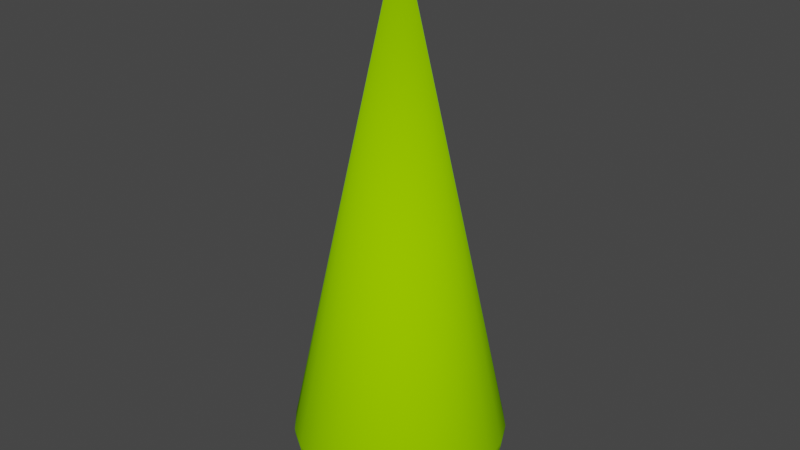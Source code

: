 # Source: HPK21m.blend  (saved by Blender 4.0.36; exported with 4.5.12 LTS)
import bpy
from mathutils import Matrix  # noqa: F401  (used for matrix-valued properties, if any)

bpy.ops.wm.read_factory_settings(use_empty=True)
scene = bpy.context.scene
scene.name = 'Scene'

# ---- collections
col_collection = bpy.data.collections.new('Collection'); scene.collection.children.link(col_collection)

# ---- materials (node trees are filled in below, after node groups)
mat_trunk = bpy.data.materials.new('Trunk')
mat_trunk.use_transparent_shadow = False
mat_trunk.diffuse_color = (0.3922, 0.1961, 0.0, 1.0)
mat_trunk.roughness = 1.0
mat_canopy = bpy.data.materials.new('Canopy')
mat_canopy.use_transparent_shadow = False
mat_canopy.diffuse_color = (0.2941, 0.6863, 0.0, 1.0)
mat_canopy.roughness = 1.0

# ---- material node trees
mat_trunk.use_nodes = True; mat_trunk.node_tree.nodes.clear()
_N = mat_trunk.node_tree.nodes; _L = mat_trunk.node_tree.links
n0 = _N.new('ShaderNodeBsdfPrincipled'); n0.name = 'Principled BSDF'; n0.location = (0, 300)
n0.inputs[0].default_value = (0.3922, 0.1961, 0.0, 1.0)
n0.inputs[2].default_value = 1.0
n0.inputs[3].default_value = 1.45
n0.inputs[13].default_value = 0.0
n1 = _N.new('ShaderNodeOutputMaterial'); n1.name = 'Material Output'; n1.location = (280, 300)
_L.new(n0.outputs[0], n1.inputs[0])
n1.is_active_output = True
mat_canopy.use_nodes = True; mat_canopy.node_tree.nodes.clear()
_N = mat_canopy.node_tree.nodes; _L = mat_canopy.node_tree.links
n0 = _N.new('ShaderNodeBsdfPrincipled'); n0.name = 'Principled BSDF'; n0.location = (0, 300)
n0.inputs[0].default_value = (0.2941, 0.6863, 0.0, 1.0)
n0.inputs[2].default_value = 1.0
n0.inputs[3].default_value = 1.45
n0.inputs[13].default_value = 0.0
n1 = _N.new('ShaderNodeOutputMaterial'); n1.name = 'Material Output'; n1.location = (280, 300)
_L.new(n0.outputs[0], n1.inputs[0])
n1.is_active_output = True

# ---- world
world_world = bpy.data.worlds.new('World'); scene.world = world_world
world_world.use_nodes = True; world_world.node_tree.nodes.clear()
_N = world_world.node_tree.nodes; _L = world_world.node_tree.links
n0 = _N.new('ShaderNodeOutputWorld'); n0.name = 'World Output'; n0.location = (300, 300)
n1 = _N.new('ShaderNodeBackground'); n1.name = 'Background'; n1.location = (10, 300)
n1.inputs[0].default_value = (0.05088, 0.05088, 0.05088, 1.0)
_L.new(n1.outputs[0], n0.inputs[0])
n0.is_active_output = True
world_world.color = (0.05088, 0.05088, 0.05088)
world_world.use_sun_shadow = False
world_world.sun_shadow_jitter_overblur = 0.0

# ---- meshes
me_hpk21m = bpy.data.meshes.new('HPK21m')
me_hpk21m.from_pydata([(-0.2129, -0.07272, 0.5), (-0.2129, -0.07272, 19.9), (-0.1868, -0.1253, 0.5), (-0.1868, -0.1253, 19.9), (-0.2245, -0.01513, 0.5), (-0.2245, -0.01513, 19.9), (-0.148, -0.1694, 0.5), (-0.148, -0.1694, 19.9), (-0.09914, -0.202, 0.5), (-0.09914, -0.202, 19.9), (-0.04349, -0.2208, 0.5), (-0.04349, -0.2208, 19.9), (-0.2235, 1.687e-08, 19.9), (-0.2208, 0.04349, 19.9), (-0.2208, 0.04349, 0.5), (-0.2235, 1.687e-08, 0.5), (-0.202, 0.09914, 0.5), (-0.202, 0.09914, 19.9), (0.01513, -0.2245, 0.5), (0.01513, -0.2245, 19.9), (-0.1694, 0.148, 0.5), (-0.1694, 0.148, 19.9), (-0.1253, 0.1868, 0.5), (-0.1253, 0.1868, 19.9), (-0.07272, 0.2129, 0.5), (-0.07272, 0.2129, 19.9), (-0.01513, 0.2245, 0.5), (-0.01513, 0.2245, 19.9), (0.04349, 0.2208, 0.5), (0.04349, 0.2208, 19.9), (0.09914, 0.202, 0.5), (0.09914, 0.202, 19.9), (0.148, 0.1694, 0.5), (0.148, 0.1694, 19.9), (0.1868, 0.1253, 0.5), (0.1868, 0.1253, 19.9), (0.2129, 0.07272, 0.5), (0.2129, 0.07272, 19.9), (0.2245, 0.01513, 0.5), (0.2245, 0.01513, 19.9), (0.2208, -0.04349, 0.5), (0.2208, -0.04349, 19.9), (0.2235, -1.687e-08, 0.5), (0.2235, -1.687e-08, 19.9), (0.202, -0.09914, 0.5), (0.202, -0.09914, 19.9), (0.1694, -0.148, 0.5), (0.1694, -0.148, 19.9), (0.1253, -0.1868, 0.5), (0.1253, -0.1868, 19.9), (0.07272, -0.2129, 0.5), (0.07272, -0.2129, 19.9), (-0.09914, -0.202, 0.0), (-0.04349, -0.2208, 0.0), (0.07272, -0.2129, 0.0), (0.1253, -0.1868, 0.0), (-0.2208, 0.04349, 0.0), (-0.2235, 1.687e-08, 0.0), (-0.2245, -0.01513, 0.0), (-0.202, 0.09914, 0.0), (-0.1694, 0.148, 0.0), (0.1694, -0.148, 0.0), (-0.1253, 0.1868, 0.0), (-0.07272, 0.2129, 0.0), (-0.01513, 0.2245, 0.0), (0.04349, 0.2208, 0.0), (0.09914, 0.202, 0.0), (0.148, 0.1694, 0.0), (0.1868, 0.1253, 0.0), (0.2129, 0.07272, 0.0), (0.2245, 0.01513, 0.0), (0.2208, -0.04349, 0.0), (0.2235, -1.687e-08, 0.0), (0.202, -0.09914, 0.0), (-0.1868, -0.1253, 0.0), (-0.148, -0.1694, 0.0), (-0.2129, -0.07272, 0.0), (0.01513, -0.2245, 0.0), (-3.934, 0.7749, 1.955), (-3.599, 1.767, 1.955), (-3.95, 0.7782, 2.173), (-3.614, 1.774, 2.173), (-4.62e-14, -5.775e-14, 21.0), (-3.883, 0.765, 1.74), (-3.553, 1.744, 1.74), (-3.8, 0.7486, 1.533), (-3.477, 1.707, 1.533), (-3.686, 0.7261, 1.337), (-3.372, 1.655, 1.337), (-3.542, 0.6978, 1.155), (-3.241, 1.591, 1.155), (-3.372, 0.6642, 0.9901), (-3.085, 1.514, 0.9901), (-3.178, 0.626, 0.8458), (-2.907, 1.427, 0.8458), (-2.711, 1.331, 0.7242), (-2.963, 0.5837, 0.7242), (-2.274, 1.987, 0.7242), (-2.439, 2.131, 0.8458), (-2.499, 1.227, 0.6274), (-2.096, 1.831, 0.6274), (-2.275, 1.117, 0.557), (-1.908, 1.667, 0.557), (-2.486, 0.4898, 0.557), (-2.731, 0.538, 0.6274), (-2.043, 1.003, 0.5143), (-1.714, 1.497, 0.5143), (-1.807, 0.8871, 0.5), (-1.516, 1.325, 0.5), (-2.588, 2.261, 0.9901), (-1.804, 2.69, 0.8458), (-1.915, 2.854, 0.9901), (-2.719, 2.375, 1.155), (-2.011, 2.998, 1.155), (-2.829, 2.472, 1.337), (-2.093, 3.12, 1.337), (-2.917, 2.548, 1.533), (-2.158, 3.216, 1.533), (-2.98, 2.604, 1.74), (-2.205, 3.287, 1.74), (-3.019, 2.638, 1.955), (-2.234, 3.329, 1.955), (-3.032, 2.649, 2.173), (-2.243, 3.344, 2.173), (-3.864, -0.2604, 1.533), (-3.949, -0.2661, 1.74), (-4.0, -0.2696, 1.955), (-3.429, -0.2311, 0.9901), (-3.602, -0.2428, 1.155), (-1.975, 0.3891, 0.5), (-2.233, 0.4399, 0.5143), (-3.252, -1.111, 0.9901), (-3.417, -1.167, 1.155), (-2.854, -1.915, 0.9901), (-2.998, -2.011, 1.155), (-2.261, -2.588, 0.9901), (-2.375, -2.719, 1.155), (-1.514, -3.085, 0.9901), (-1.591, -3.241, 1.155), (-0.6642, -3.372, 0.9901), (-0.6978, -3.542, 1.155), (0.2311, -3.429, 0.9901), (0.2428, -3.602, 1.155), (1.111, -3.252, 0.9901), (1.167, -3.417, 1.155), (1.915, -2.854, 0.9901), (2.011, -2.998, 1.155), (2.588, -2.261, 0.9901), (2.719, -2.375, 1.155), (3.085, -1.514, 0.9901), (3.241, -1.591, 1.155), (3.372, -0.6642, 0.9901), (3.542, -0.6978, 1.155), (3.686, -0.7261, 1.337), (3.372, -1.655, 1.337), (3.8, -0.7486, 1.533), (3.477, -1.707, 1.533), (2.829, -2.472, 1.337), (2.917, -2.548, 1.533), (3.553, -1.744, 1.74), (2.98, -2.604, 1.74), (2.907, -1.427, 0.8458), (2.439, -2.131, 0.8458), (2.711, -1.331, 0.7242), (2.274, -1.987, 0.7242), (2.963, -0.5837, 0.7242), (3.178, -0.626, 0.8458), (2.731, -0.538, 0.6274), (2.499, -1.227, 0.6274), (2.486, -0.4898, 0.557), (2.275, -1.117, 0.557), (2.233, -0.4399, 0.5143), (2.043, -1.003, 0.5143), (1.975, -0.3891, 0.5), (1.807, -0.8871, 0.5), (2.096, -1.831, 0.6274), (1.908, -1.667, 0.557), (1.714, -1.497, 0.5143), (1.516, -1.325, 0.5), (2.158, -3.216, 1.533), (2.205, -3.287, 1.74), (3.019, -2.638, 1.955), (2.234, -3.329, 1.955), (3.032, -2.649, 2.173), (2.243, -3.344, 2.173), (3.599, -1.767, 1.955), (3.614, -1.774, 2.173), (2.093, -3.12, 1.337), (1.804, -2.69, 0.8458), (1.682, -2.508, 0.7242), (1.551, -2.312, 0.6274), (1.412, -2.105, 0.557), (1.268, -1.89, 0.5143), (1.122, -1.672, 0.5), (1.301, -3.81, 2.173), (0.2708, -4.017, 2.173), (1.296, -3.794, 1.955), (1.279, -3.745, 1.74), (1.252, -3.665, 1.533), (1.214, -3.555, 1.337), (1.047, -3.065, 0.8458), (0.9759, -2.858, 0.7242), (0.8996, -2.634, 0.6274), (0.819, -2.398, 0.557), (0.7356, -2.154, 0.5143), (0.1872, -2.777, 0.6274), (0.2031, -3.013, 0.7242), (0.6506, -1.905, 0.5), (0.2696, -4.0, 1.955), (-0.7749, -3.934, 1.955), (-0.7782, -3.95, 2.173), (0.2661, -3.949, 1.74), (0.2604, -3.864, 1.533), (0.2526, -3.748, 1.337), (-0.7261, -3.686, 1.337), (-0.7486, -3.8, 1.533), (0.2178, -3.231, 0.8458), (0.1704, -2.528, 0.557), (0.153, -2.271, 0.5143), (0.1354, -2.009, 0.5), (-1.774, -3.614, 2.173), (-0.765, -3.883, 1.74), (-0.626, -3.178, 0.8458), (-0.5837, -2.963, 0.7242), (-0.538, -2.731, 0.6274), (-0.4399, -2.233, 0.5143), (-0.4898, -2.486, 0.557), (-1.707, -3.477, 1.533), (-1.744, -3.553, 1.74), (-1.767, -3.599, 1.955), (-0.3891, -1.975, 0.5), (-1.655, -3.372, 1.337), (-1.117, -2.275, 0.557), (-1.227, -2.499, 0.6274), (-1.667, -1.908, 0.557), (-1.831, -2.096, 0.6274), (-1.331, -2.711, 0.7242), (-1.987, -2.274, 0.7242), (-1.003, -2.043, 0.5143), (-1.497, -1.714, 0.5143), (-0.8871, -1.807, 0.5), (-1.325, -1.516, 0.5), (-2.649, -3.032, 2.173), (-2.638, -3.019, 1.955), (-2.604, -2.98, 1.74), (-2.548, -2.917, 1.533), (-2.472, -2.829, 1.337), (-3.329, -2.234, 1.955), (-3.344, -2.243, 2.173), (-1.427, -2.907, 0.8458), (-2.131, -2.439, 0.8458), (-3.81, -1.301, 2.173), (-3.287, -2.205, 1.74), (-3.216, -2.158, 1.533), (-3.12, -2.093, 1.337), (-3.555, -1.214, 1.337), (-3.665, -1.252, 1.533), (-2.69, -1.804, 0.8458), (-2.508, -1.682, 0.7242), (-2.858, -0.9759, 0.7242), (-3.065, -1.047, 0.8458), (-2.312, -1.551, 0.6274), (-3.748, -0.2526, 1.337), (-2.105, -1.412, 0.557), (-3.013, -0.2031, 0.7242), (-3.231, -0.2178, 0.8458), (-1.89, -1.268, 0.5143), (-1.672, -1.122, 0.5), (-2.634, -0.8996, 0.6274), (-2.777, -0.1872, 0.6274), (-2.398, -0.819, 0.557), (-2.528, -0.1704, 0.557), (-3.794, -1.296, 1.955), (-3.745, -1.279, 1.74), (-2.154, -0.7356, 0.5143), (-1.905, -0.6506, 0.5), (-4.017, -0.2708, 2.173), (-2.271, -0.153, 0.5143), (-2.009, -0.1354, 0.5), (-1.122, 1.672, 0.5), (-0.6506, 1.905, 0.5), (-0.1354, 2.009, 0.5), (0.3891, 1.975, 0.5), (0.8871, 1.807, 0.5), (1.325, 1.516, 0.5), (1.672, 1.122, 0.5), (1.905, 0.6506, 0.5), (2.009, 0.1354, 0.5), (-1.047, 3.065, 0.8458), (-1.111, 3.252, 0.9901), (-1.682, 2.508, 0.7242), (-0.9759, 2.858, 0.7242), (-1.551, 2.312, 0.6274), (-1.412, 2.105, 0.557), (-1.268, 1.89, 0.5143), (-1.301, 3.81, 2.173), (-0.2708, 4.017, 2.173), (-1.296, 3.794, 1.955), (-0.2696, 4.0, 1.955), (-1.279, 3.745, 1.74), (-0.2661, 3.949, 1.74), (-1.252, 3.665, 1.533), (-0.2604, 3.864, 1.533), (-1.214, 3.555, 1.337), (-0.2526, 3.748, 1.337), (-1.167, 3.417, 1.155), (-0.2428, 3.602, 1.155), (-0.2311, 3.429, 0.9901), (-0.2178, 3.231, 0.8458), (-0.2031, 3.013, 0.7242), (-0.8996, 2.634, 0.6274), (-0.1872, 2.777, 0.6274), (-0.819, 2.398, 0.557), (-0.1704, 2.528, 0.557), (-0.7356, 2.154, 0.5143), (-0.153, 2.271, 0.5143), (0.7749, 3.934, 1.955), (0.7782, 3.95, 2.173), (0.765, 3.883, 1.74), (0.7486, 3.8, 1.533), (0.7261, 3.686, 1.337), (3.883, -0.765, 1.74), (3.934, -0.7749, 1.955), (0.6978, 3.542, 1.155), (3.95, -0.7782, 2.173), (0.6642, 3.372, 0.9901), (0.626, 3.178, 0.8458), (0.5837, 2.963, 0.7242), (0.538, 2.731, 0.6274), (0.4898, 2.486, 0.557), (0.4399, 2.233, 0.5143), (1.767, 3.599, 1.955), (1.774, 3.614, 2.173), (1.744, 3.553, 1.74), (1.707, 3.477, 1.533), (1.514, 3.085, 0.9901), (1.591, 3.241, 1.155), (1.427, 2.907, 0.8458), (1.331, 2.711, 0.7242), (1.227, 2.499, 0.6274), (1.117, 2.275, 0.557), (1.003, 2.043, 0.5143), (2.649, 3.032, 2.173), (2.638, 3.019, 1.955), (2.604, 2.98, 1.74), (2.548, 2.917, 1.533), (1.655, 3.372, 1.337), (2.472, 2.829, 1.337), (2.375, 2.719, 1.155), (2.261, 2.588, 0.9901), (2.131, 2.439, 0.8458), (1.987, 2.274, 0.7242), (1.831, 2.096, 0.6274), (1.667, 1.908, 0.557), (1.497, 1.714, 0.5143), (3.344, 2.243, 2.173), (3.329, 2.234, 1.955), (3.287, 2.205, 1.74), (3.745, 1.279, 1.74), (3.794, 1.296, 1.955), (3.216, 2.158, 1.533), (3.665, 1.252, 1.533), (3.12, 2.093, 1.337), (2.998, 2.011, 1.155), (1.89, 1.268, 0.5143), (2.154, 0.7356, 0.5143), (2.105, 1.412, 0.557), (2.398, 0.819, 0.557), (2.312, 1.551, 0.6274), (2.634, 0.8996, 0.6274), (2.508, 1.682, 0.7242), (2.858, 0.9759, 0.7242), (2.69, 1.804, 0.8458), (3.065, 1.047, 0.8458), (2.854, 1.915, 0.9901), (3.949, 0.2661, 1.74), (4.0, 0.2696, 1.955), (3.81, 1.301, 2.173), (4.017, 0.2708, 2.173), (3.864, 0.2604, 1.533), (3.555, 1.214, 1.337), (3.748, 0.2526, 1.337), (3.417, 1.167, 1.155), (3.602, 0.2428, 1.155), (3.252, 1.111, 0.9901), (3.429, 0.2311, 0.9901), (3.231, 0.2178, 0.8458), (3.013, 0.2031, 0.7242), (2.777, 0.1872, 0.6274), (2.528, 0.1704, 0.557), (2.271, 0.153, 0.5143)], [], [(0, 2, 3), (0, 3, 1), (4, 0, 1), (4, 1, 5), (2, 6, 7), (2, 7, 3), (9, 7, 6), (9, 6, 8), (11, 9, 8), (11, 8, 10), (15, 4, 5), (15, 5, 12), (15, 12, 13), (14, 15, 13), (16, 14, 13), (16, 13, 17), (19, 11, 10), (19, 10, 18), (20, 16, 17), (20, 17, 21), (21, 23, 22), (21, 22, 20), (23, 25, 24), (23, 24, 22), (27, 26, 24), (25, 27, 24), (27, 29, 28), (27, 28, 26), (29, 31, 30), (29, 30, 28), (33, 32, 30), (31, 33, 30), (34, 32, 33), (34, 33, 35), (36, 34, 35), (36, 35, 37), (38, 36, 37), (38, 37, 39), (42, 38, 39), (42, 39, 43), (40, 43, 41), (40, 42, 43), (44, 40, 41), (44, 41, 45), (46, 44, 45), (46, 45, 47), (47, 49, 48), (47, 48, 46), (49, 51, 50), (49, 50, 48), (51, 19, 18), (51, 18, 50), (43, 39, 37), (43, 37, 35), (43, 35, 33), (43, 33, 31), (43, 31, 29), (27, 43, 29), (45, 41, 43), (47, 45, 43), (49, 47, 43), (51, 49, 43), (19, 51, 43), (12, 27, 25), (12, 25, 23), (12, 23, 21), (12, 21, 17), (12, 17, 13), (12, 43, 27), (12, 19, 43), (11, 19, 12), (1, 12, 5), (9, 11, 12), (3, 12, 1), (7, 9, 12), (7, 12, 3), (10, 8, 52), (10, 52, 53), (48, 50, 54), (48, 54, 55), (57, 58, 4), (57, 4, 15), (57, 15, 14), (56, 57, 14), (59, 56, 14), (59, 14, 16), (60, 59, 16), (60, 16, 20), (46, 48, 55), (46, 55, 61), (20, 22, 62), (20, 62, 60), (22, 24, 63), (22, 63, 62), (24, 26, 64), (24, 64, 63), (26, 28, 65), (26, 65, 64), (28, 30, 66), (28, 66, 65), (30, 32, 67), (30, 67, 66), (68, 67, 32), (68, 32, 34), (69, 68, 34), (69, 34, 36), (70, 69, 36), (70, 36, 38), (72, 70, 38), (72, 38, 42), (71, 42, 40), (71, 72, 42), (73, 71, 40), (73, 40, 44), (61, 73, 44), (61, 44, 46), (74, 75, 6), (74, 6, 2), (76, 74, 2), (76, 2, 0), (50, 18, 77), (50, 77, 54), (18, 10, 53), (18, 53, 77), (58, 76, 0), (58, 0, 4), (72, 65, 66), (72, 66, 67), (72, 67, 68), (72, 68, 69), (72, 69, 70), (64, 65, 72), (73, 72, 71), (61, 72, 73), (55, 72, 61), (54, 72, 55), (77, 72, 54), (57, 56, 59), (57, 59, 60), (57, 60, 62), (57, 62, 63), (57, 63, 64), (57, 64, 72), (57, 72, 77), (53, 57, 77), (76, 58, 57), (52, 57, 53), (74, 76, 57), (75, 74, 57), (75, 57, 52), (8, 6, 75), (8, 75, 52), (79, 78, 80), (79, 80, 81), (82, 81, 80), (84, 83, 78), (84, 78, 79), (86, 85, 83), (84, 86, 83), (86, 88, 87), (86, 87, 85), (90, 89, 87), (88, 90, 87), (89, 90, 92), (91, 89, 92), (91, 92, 94), (93, 91, 94), (96, 93, 94), (96, 94, 95), (95, 94, 98), (95, 98, 97), (100, 95, 97), (99, 95, 100), (102, 99, 100), (101, 99, 102), (103, 104, 99), (103, 99, 101), (106, 101, 102), (105, 101, 106), (108, 105, 106), (107, 105, 108), (92, 109, 98), (94, 92, 98), (109, 111, 110), (98, 109, 110), (109, 112, 113), (109, 113, 111), (112, 114, 115), (112, 115, 113), (114, 117, 115), (116, 117, 114), (118, 117, 116), (118, 119, 117), (120, 119, 118), (120, 121, 119), (122, 121, 120), (122, 123, 121), (82, 123, 122), (92, 90, 112), (92, 112, 109), (112, 90, 88), (114, 112, 88), (116, 114, 88), (116, 88, 86), (116, 86, 84), (116, 84, 118), (83, 85, 124), (83, 124, 125), (118, 84, 79), (118, 79, 120), (83, 125, 126), (78, 83, 126), (120, 79, 81), (120, 81, 122), (127, 128, 89), (127, 89, 91), (82, 122, 81), (130, 105, 107), (129, 130, 107), (103, 101, 105), (130, 103, 105), (96, 95, 99), (104, 96, 99), (132, 128, 127), (131, 132, 127), (134, 132, 131), (133, 134, 131), (136, 134, 133), (135, 136, 133), (136, 135, 137), (136, 137, 138), (138, 137, 139), (138, 139, 140), (140, 139, 141), (140, 141, 142), (142, 141, 143), (142, 143, 144), (143, 145, 146), (144, 143, 146), (145, 147, 148), (146, 145, 148), (147, 149, 150), (148, 147, 150), (150, 149, 151), (150, 151, 152), (152, 153, 154), (152, 154, 150), (155, 156, 154), (153, 155, 154), (156, 158, 157), (154, 156, 157), (160, 156, 159), (158, 156, 160), (150, 154, 157), (150, 157, 148), (162, 161, 149), (147, 162, 149), (161, 164, 163), (162, 164, 161), (163, 165, 166), (161, 163, 166), (163, 168, 167), (163, 167, 165), (170, 169, 167), (168, 170, 167), (172, 171, 169), (170, 172, 169), (174, 173, 171), (172, 174, 171), (164, 175, 168), (164, 168, 163), (168, 176, 170), (175, 176, 168), (170, 177, 172), (176, 177, 170), (172, 178, 174), (177, 178, 172), (158, 180, 179), (160, 180, 158), (160, 182, 180), (181, 182, 160), (181, 184, 182), (183, 184, 181), (183, 185, 186), (181, 185, 183), (183, 186, 82), (82, 184, 183), (158, 187, 157), (158, 179, 187), (187, 146, 148), (187, 148, 157), (188, 162, 147), (145, 188, 147), (188, 189, 164), (188, 164, 162), (189, 190, 175), (189, 175, 164), (191, 176, 175), (190, 191, 175), (191, 192, 177), (191, 177, 176), (192, 193, 178), (192, 178, 177), (194, 184, 82), (194, 82, 195), (182, 194, 196), (184, 194, 182), (182, 197, 180), (182, 196, 197), (180, 198, 179), (180, 197, 198), (179, 198, 199), (187, 179, 199), (146, 187, 199), (146, 199, 144), (200, 188, 145), (143, 200, 145), (201, 189, 188), (200, 201, 188), (201, 202, 190), (201, 190, 189), (203, 191, 190), (202, 203, 190), (203, 204, 192), (203, 192, 191), (206, 205, 202), (206, 202, 201), (207, 193, 192), (204, 207, 192), (196, 195, 208), (194, 195, 196), (195, 210, 209), (208, 195, 209), (196, 208, 211), (197, 196, 211), (197, 211, 212), (198, 197, 212), (199, 198, 212), (199, 212, 213), (212, 215, 214), (213, 212, 214), (144, 199, 213), (144, 213, 142), (141, 216, 200), (141, 200, 143), (206, 201, 200), (216, 206, 200), (217, 203, 202), (205, 217, 202), (217, 218, 204), (217, 204, 203), (218, 219, 207), (218, 207, 204), (195, 82, 210), (82, 220, 210), (208, 209, 221), (211, 208, 221), (211, 221, 215), (212, 211, 215), (142, 213, 214), (142, 214, 140), (222, 216, 141), (139, 222, 141), (223, 206, 216), (222, 223, 216), (223, 224, 205), (223, 205, 206), (225, 218, 217), (226, 225, 217), (215, 221, 228), (215, 228, 227), (209, 228, 221), (209, 229, 228), (225, 230, 219), (225, 219, 218), (140, 214, 231), (140, 231, 138), (226, 217, 205), (224, 226, 205), (210, 229, 209), (210, 220, 229), (214, 215, 227), (214, 227, 231), (233, 232, 226), (233, 226, 224), (235, 234, 232), (235, 232, 233), (236, 235, 233), (237, 235, 236), (234, 239, 238), (234, 238, 232), (238, 241, 240), (239, 241, 238), (238, 225, 226), (232, 238, 226), (238, 240, 230), (238, 230, 225), (82, 242, 220), (229, 242, 243), (220, 242, 229), (229, 244, 228), (229, 243, 244), (227, 244, 245), (228, 244, 227), (227, 245, 246), (231, 227, 246), (138, 231, 246), (138, 246, 136), (248, 243, 242), (247, 243, 248), (135, 250, 249), (135, 249, 137), (250, 237, 236), (250, 236, 249), (82, 248, 242), (251, 248, 82), (247, 244, 243), (252, 244, 247), (253, 245, 244), (253, 244, 252), (254, 246, 245), (254, 245, 253), (256, 255, 254), (256, 254, 253), (246, 254, 134), (136, 246, 134), (250, 135, 133), (250, 133, 257), (250, 257, 258), (237, 250, 258), (258, 257, 260), (258, 260, 259), (237, 261, 235), (237, 258, 261), (262, 128, 132), (262, 132, 255), (235, 263, 234), (235, 261, 263), (259, 260, 265), (259, 265, 264), (234, 266, 239), (234, 263, 266), (239, 267, 241), (239, 266, 267), (268, 259, 264), (268, 264, 269), (270, 268, 269), (270, 269, 271), (272, 247, 248), (272, 248, 251), (272, 252, 247), (273, 252, 272), (249, 222, 139), (137, 249, 139), (233, 224, 223), (236, 233, 223), (249, 236, 223), (249, 223, 222), (273, 253, 252), (256, 253, 273), (132, 134, 254), (255, 132, 254), (257, 133, 131), (257, 131, 260), (258, 259, 268), (261, 258, 268), (263, 261, 268), (263, 268, 270), (266, 263, 270), (266, 270, 274), (267, 266, 274), (267, 274, 275), (82, 276, 251), (126, 272, 251), (126, 251, 276), (126, 125, 273), (126, 273, 272), (125, 124, 256), (125, 256, 273), (124, 262, 255), (124, 255, 256), (260, 131, 127), (260, 127, 265), (274, 270, 271), (274, 271, 277), (274, 277, 278), (275, 274, 278), (286, 284, 285), (287, 284, 286), (281, 282, 283), (281, 283, 284), (173, 284, 287), (279, 280, 281), (178, 173, 174), (193, 173, 178), (107, 108, 279), (129, 107, 279), (219, 193, 207), (219, 173, 193), (275, 278, 129), (275, 279, 281), (275, 129, 279), (240, 219, 230), (241, 267, 275), (241, 281, 284), (241, 284, 173), (241, 275, 281), (241, 173, 219), (241, 219, 240), (111, 289, 288), (110, 111, 288), (290, 110, 288), (290, 288, 291), (278, 277, 130), (278, 130, 129), (271, 269, 104), (271, 104, 103), (97, 98, 110), (97, 110, 290), (97, 292, 100), (97, 290, 292), (100, 293, 102), (100, 292, 293), (106, 293, 294), (102, 293, 106), (108, 294, 279), (106, 294, 108), (82, 295, 123), (82, 296, 295), (297, 296, 298), (295, 296, 297), (300, 299, 297), (298, 300, 297), (302, 301, 299), (300, 302, 299), (302, 304, 303), (302, 303, 301), (306, 305, 303), (304, 306, 303), (289, 305, 306), (289, 306, 307), (123, 297, 121), (123, 295, 297), (288, 289, 307), (288, 307, 308), (119, 297, 299), (121, 297, 119), (291, 288, 308), (291, 308, 309), (119, 301, 117), (119, 299, 301), (310, 291, 309), (310, 309, 311), (303, 115, 117), (301, 303, 117), (312, 310, 311), (312, 311, 313), (303, 305, 113), (303, 113, 115), (314, 312, 313), (314, 313, 315), (111, 113, 305), (111, 305, 289), (317, 316, 298), (317, 298, 296), (290, 291, 310), (292, 290, 310), (318, 300, 298), (316, 318, 298), (292, 310, 312), (293, 292, 312), (318, 319, 302), (318, 302, 300), (293, 312, 314), (294, 293, 314), (319, 320, 304), (319, 304, 302), (279, 294, 314), (279, 314, 280), (321, 159, 156), (155, 321, 156), (185, 321, 322), (159, 321, 185), (271, 103, 130), (277, 271, 130), (323, 306, 304), (320, 323, 304), (185, 322, 324), (185, 324, 186), (306, 323, 325), (307, 306, 325), (307, 325, 326), (308, 307, 326), (309, 308, 326), (309, 326, 327), (311, 309, 327), (311, 327, 328), (311, 328, 329), (313, 311, 329), (315, 313, 329), (315, 329, 330), (315, 330, 282), (281, 315, 282), (316, 332, 331), (317, 332, 316), (82, 332, 317), (316, 333, 318), (316, 331, 333), (334, 319, 318), (333, 334, 318), (314, 315, 281), (280, 314, 281), (82, 317, 296), (325, 323, 336), (325, 336, 335), (325, 335, 337), (326, 325, 337), (327, 326, 337), (327, 337, 338), (328, 327, 338), (328, 338, 339), (264, 96, 104), (269, 264, 104), (328, 339, 340), (329, 328, 340), (127, 91, 93), (265, 127, 93), (330, 329, 340), (330, 340, 341), (330, 341, 283), (282, 330, 283), (82, 342, 332), (332, 343, 331), (332, 342, 343), (333, 343, 344), (331, 343, 333), (333, 345, 334), (333, 344, 345), (347, 346, 334), (345, 347, 334), (347, 348, 336), (347, 336, 346), (335, 336, 348), (335, 348, 349), (337, 335, 349), (337, 349, 350), (351, 337, 350), (338, 337, 351), (339, 338, 351), (339, 351, 352), (334, 346, 320), (334, 320, 319), (353, 339, 352), (340, 339, 353), (341, 340, 353), (341, 353, 354), (336, 323, 320), (346, 336, 320), (284, 341, 354), (283, 341, 284), (355, 342, 82), (356, 343, 342), (356, 342, 355), (356, 344, 343), (357, 344, 356), (87, 89, 128), (87, 128, 262), (264, 265, 93), (264, 93, 96), (359, 357, 356), (358, 357, 359), (361, 360, 357), (361, 357, 358), (161, 166, 151), (149, 161, 151), (276, 82, 80), (360, 345, 344), (360, 344, 357), (362, 347, 345), (362, 345, 360), (362, 363, 348), (362, 348, 347), (365, 286, 285), (365, 285, 364), (367, 365, 364), (367, 364, 366), (369, 367, 366), (369, 366, 368), (369, 368, 370), (371, 369, 370), (373, 371, 370), (373, 370, 372), (374, 349, 348), (363, 374, 348), (372, 350, 349), (374, 372, 349), (370, 351, 350), (372, 370, 350), (359, 376, 375), (358, 359, 375), (378, 359, 377), (376, 359, 378), (377, 82, 378), (368, 352, 351), (370, 368, 351), (361, 358, 375), (361, 375, 379), (366, 353, 352), (368, 366, 352), (361, 379, 381), (380, 361, 381), (364, 354, 353), (366, 364, 353), (382, 380, 381), (382, 381, 383), (285, 284, 354), (364, 285, 354), (383, 385, 384), (383, 384, 382), (377, 355, 82), (385, 386, 373), (385, 373, 384), (377, 356, 355), (359, 356, 377), (387, 371, 373), (386, 387, 373), (387, 388, 369), (387, 369, 371), (388, 389, 367), (388, 367, 369), (360, 361, 380), (362, 360, 380), (389, 390, 365), (389, 365, 367), (363, 362, 380), (363, 380, 382), (390, 287, 286), (390, 286, 365), (382, 384, 374), (382, 374, 363), (324, 378, 82), (373, 372, 374), (384, 373, 374), (85, 87, 262), (85, 262, 124), (181, 159, 185), (160, 159, 181), (82, 186, 324), (376, 378, 324), (376, 324, 322), (376, 322, 321), (375, 376, 321), (379, 375, 321), (379, 321, 155), (379, 155, 153), (381, 379, 153), (383, 381, 153), (383, 153, 152), (152, 151, 385), (152, 385, 383), (151, 166, 386), (151, 386, 385), (166, 165, 387), (166, 387, 386), (165, 167, 388), (165, 388, 387), (167, 169, 389), (167, 389, 388), (169, 171, 390), (169, 390, 389), (171, 173, 287), (171, 287, 390), (78, 126, 276), (80, 78, 276)])
me_hpk21m.polygons.foreach_set('use_smooth', [True] * 774)
me_hpk21m.polygons.foreach_set('material_index', [0, 0, 0, 0, 0, 0, 0, 0, 0, 0, 0, 0, 0, 0, 0, 0, 0, 0, 0, 0, 0, 0, 0, 0, 0, 0, 0, 0, 0, 0, 0, 0, 0, 0, 0, 0, 0, 0, 0, 0, 0, 0, 0, 0, 0, 0, 0, 0, 0, 0, 0, 0, 0, 0, 0, 0, 0, 0, 0, 0, 0, 0, 0, 0, 0, 0, 0, 0, 0, 0, 0, 0, 0, 0, 0, 0, 0, 0, 0, 0, 0, 0, 0, 0, 0, 0, 0, 0, 0, 0, 0, 0, 0, 0, 0, 0, 0, 0, 0, 0, 0, 0, 0, 0, 0, 0, 0, 0, 0, 0, 0, 0, 0, 0, 0, 0, 0, 0, 0, 0, 0, 0, 0, 0, 0, 0, 0, 0, 0, 0, 0, 0, 0, 0, 0, 0, 0, 0, 0, 0, 0, 0, 0, 0, 0, 0, 0, 0, 0, 0, 0, 0, 1, 1, 1, 1, 1, 1, 1, 1, 1, 1, 1, 1, 1, 1, 1, 1, 1, 1, 1, 1, 1, 1, 1, 1, 1, 1, 1, 1, 1, 1, 1, 1, 1, 1, 1, 1, 1, 1, 1, 1, 1, 1, 1, 1, 1, 1, 1, 1, 1, 1, 1, 1, 1, 1, 1, 1, 1, 1, 1, 1, 1, 1, 1, 1, 1, 1, 1, 1, 1, 1, 1, 1, 1, 1, 1, 1, 1, 1, 1, 1, 1, 1, 1, 1, 1, 1, 1, 1, 1, 1, 1, 1, 1, 1, 1, 1, 1, 1, 1, 1, 1, 1, 1, 1, 1, 1, 1, 1, 1, 1, 1, 1, 1, 1, 1, 1, 1, 1, 1, 1, 1, 1, 1, 1, 1, 1, 1, 1, 1, 1, 1, 1, 1, 1, 1, 1, 1, 1, 1, 1, 1, 1, 1, 1, 1, 1, 1, 1, 1, 1, 1, 1, 1, 1, 1, 1, 1, 1, 1, 1, 1, 1, 1, 1, 1, 1, 1, 1, 1, 1, 1, 1, 1, 1, 1, 1, 1, 1, 1, 1, 1, 1, 1, 1, 1, 1, 1, 1, 1, 1, 1, 1, 1, 1, 1, 1, 1, 1, 1, 1, 1, 1, 1, 1, 1, 1, 1, 1, 1, 1, 1, 1, 1, 1, 1, 1, 1, 1, 1, 1, 1, 1, 1, 1, 1, 1, 1, 1, 1, 1, 1, 1, 1, 1, 1, 1, 1, 1, 1, 1, 1, 1, 1, 1, 1, 1, 1, 1, 1, 1, 1, 1, 1, 1, 1, 1, 1, 1, 1, 1, 1, 1, 1, 1, 1, 1, 1, 1, 1, 1, 1, 1, 1, 1, 1, 1, 1, 1, 1, 1, 1, 1, 1, 1, 1, 1, 1, 1, 1, 1, 1, 1, 1, 1, 1, 1, 1, 1, 1, 1, 1, 1, 1, 1, 1, 1, 1, 1, 1, 1, 1, 1, 1, 1, 1, 1, 1, 1, 1, 1, 1, 1, 1, 1, 1, 1, 1, 1, 1, 1, 1, 1, 1, 1, 1, 1, 1, 1, 1, 1, 1, 1, 1, 1, 1, 1, 1, 1, 1, 1, 1, 1, 1, 1, 1, 1, 1, 1, 1, 1, 1, 1, 1, 1, 1, 1, 1, 1, 1, 1, 1, 1, 1, 1, 1, 1, 1, 1, 1, 1, 1, 1, 1, 1, 1, 1, 1, 1, 1, 1, 1, 1, 1, 1, 1, 1, 1, 1, 1, 1, 1, 1, 1, 1, 1, 1, 1, 1, 1, 1, 1, 1, 1, 1, 1, 1, 1, 1, 1, 1, 1, 1, 1, 1, 1, 1, 1, 1, 1, 1, 1, 1, 1, 1, 1, 1, 1, 1, 1, 1, 1, 1, 1, 1, 1, 1, 1, 1, 1, 1, 1, 1, 1, 1, 1, 1, 1, 1, 1, 1, 1, 1, 1, 1, 1, 1, 1, 1, 1, 1, 1, 1, 1, 1, 1, 1, 1, 1, 1, 1, 1, 1, 1, 1, 1, 1, 1, 1, 1, 1, 1, 1, 1, 1, 1, 1, 1, 1, 1, 1, 1, 1, 1, 1, 1, 1, 1, 1, 1, 1, 1, 1, 1, 1, 1, 1, 1, 1, 1, 1, 1, 1, 1, 1, 1, 1, 1, 1, 1, 1, 1, 1, 1, 1, 1, 1, 1, 1, 1, 1, 1, 1, 1, 1, 1, 1, 1, 1, 1, 1, 1, 1, 1, 1, 1, 1, 1, 1, 1, 1, 1, 1, 1, 1, 1, 1, 1, 1, 1, 1, 1, 1, 1, 1, 1, 1, 1, 1, 1, 1, 1, 1, 1, 1, 1, 1, 1, 1, 1, 1, 1, 1, 1, 1, 1, 1, 1, 1, 1, 1, 1, 1, 1, 1, 1, 1, 1, 1, 1, 1, 1, 1, 1, 1, 1, 1, 1, 1, 1, 1, 1, 1])
me_hpk21m.materials.append(mat_trunk)
me_hpk21m.materials.append(mat_canopy)
me_hpk21m.update()

# ---- objects
ob_hpk21m = bpy.data.objects.new('HPK21m', me_hpk21m)

# ---- transforms, parenting, visibility, modifiers, constraints
ob_hpk21m.location = (0.0, 0.0, 0.0)

# ---- collection membership
col_collection.objects.link(ob_hpk21m)

# ---- scene / render settings (as saved in the file)
scene.frame_start = 1; scene.frame_end = 250; scene.frame_set(1)
scene.render.engine = 'BLENDER_EEVEE_NEXT'
scene.render.image_settings.color_mode = 'RGB'
scene.cycles.sampling_pattern = 'TABULATED_SOBOL'
scene.view_settings.view_transform = 'Filmic'
bpy.context.view_layer.update()

# ---- added for rendering (the .blend has no active camera and no usable light): camera, sun
cam_auto = bpy.data.cameras.new('AutoCamera')
cam_auto.lens = 50.0
cam_auto.sensor_width = 36.0
cam_auto.clip_end = 1000.0
ob_auto_camera = bpy.data.objects.new('AutoCamera', cam_auto)
scene.collection.objects.link(ob_auto_camera)
ob_auto_camera.location = (22.0912, -26.5094, 28.1729)
ob_auto_camera.rotation_euler = (1.09748, -7.21219e-08, 0.694738)
scene.camera = ob_auto_camera
light_auto_sun = bpy.data.lights.new('AutoSun', 'SUN')
light_auto_sun.energy = 3.0
light_auto_sun.angle = 0.0523599
ob_auto_sun = bpy.data.objects.new('AutoSun', light_auto_sun)
scene.collection.objects.link(ob_auto_sun)
ob_auto_sun.rotation_euler = (0.872665, 0.174533, 0.523599)
bpy.context.view_layer.update()
